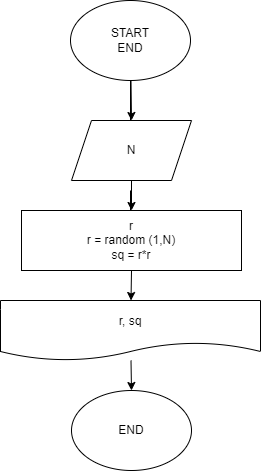

The diagram above was exported from draw.io. Its source (the exported page's mxGraphModel, read from the mxfile embedded in the PNG):
<mxGraphModel dx="1118" dy="602" grid="1" gridSize="10" guides="1" tooltips="1" connect="1" arrows="1" fold="1" page="1" pageScale="1" pageWidth="827" pageHeight="1169" math="0" shadow="0">
  <root>
    <mxCell id="0" />
    <mxCell id="1" parent="0" />
    <mxCell id="4" style="edgeStyle=none;html=1;exitX=0.5;exitY=1;exitDx=0;exitDy=0;" edge="1" parent="1" source="2">
      <mxGeometry relative="1" as="geometry">
        <mxPoint x="400" y="150" as="targetPoint" />
      </mxGeometry>
    </mxCell>
    <mxCell id="14" style="edgeStyle=none;html=1;entryX=0.5;entryY=0;entryDx=0;entryDy=0;" edge="1" parent="1" source="2" target="7">
      <mxGeometry relative="1" as="geometry" />
    </mxCell>
    <mxCell id="2" value="START&lt;br&gt;END" style="ellipse;whiteSpace=wrap;html=1;" vertex="1" parent="1">
      <mxGeometry x="340" y="20" width="120" height="80" as="geometry" />
    </mxCell>
    <mxCell id="5" style="edgeStyle=none;html=1;exitX=0.5;exitY=1;exitDx=0;exitDy=0;" edge="1" parent="1">
      <mxGeometry relative="1" as="geometry">
        <mxPoint x="400" y="250" as="targetPoint" />
        <mxPoint x="400" y="210" as="sourcePoint" />
      </mxGeometry>
    </mxCell>
    <mxCell id="15" style="edgeStyle=none;html=1;exitX=0.5;exitY=1;exitDx=0;exitDy=0;" edge="1" parent="1" source="7">
      <mxGeometry relative="1" as="geometry">
        <mxPoint x="401" y="230" as="targetPoint" />
      </mxGeometry>
    </mxCell>
    <mxCell id="7" value="N" style="shape=parallelogram;perimeter=parallelogramPerimeter;whiteSpace=wrap;html=1;fixedSize=1;" vertex="1" parent="1">
      <mxGeometry x="341" y="140" width="120" height="60" as="geometry" />
    </mxCell>
    <mxCell id="11" style="edgeStyle=none;html=1;exitX=0.5;exitY=1;exitDx=0;exitDy=0;" edge="1" parent="1" source="8" target="9">
      <mxGeometry relative="1" as="geometry" />
    </mxCell>
    <mxCell id="8" value="r&lt;br&gt;r = random (1,N)&lt;br&gt;sq = r*r" style="rounded=0;whiteSpace=wrap;html=1;" vertex="1" parent="1">
      <mxGeometry x="291" y="230" width="220" height="60" as="geometry" />
    </mxCell>
    <mxCell id="13" style="edgeStyle=none;html=1;entryX=0.5;entryY=0;entryDx=0;entryDy=0;" edge="1" parent="1" source="9" target="10">
      <mxGeometry relative="1" as="geometry" />
    </mxCell>
    <mxCell id="9" value="r, sq" style="shape=document;whiteSpace=wrap;html=1;boundedLbl=1;" vertex="1" parent="1">
      <mxGeometry x="270" y="320" width="260" height="60" as="geometry" />
    </mxCell>
    <mxCell id="10" value="END" style="ellipse;whiteSpace=wrap;html=1;" vertex="1" parent="1">
      <mxGeometry x="341" y="410" width="120" height="80" as="geometry" />
    </mxCell>
  </root>
</mxGraphModel>